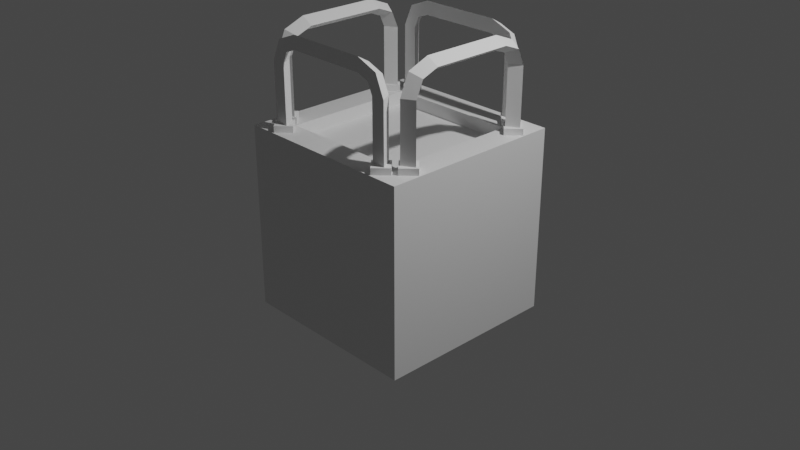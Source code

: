 # Source: Passable_Obstacle_-_Pit_Single_.blend  (saved by Blender 2.83.19; exported with 4.5.12 LTS)
import bpy
from mathutils import Matrix  # noqa: F401  (used for matrix-valued properties, if any)

bpy.ops.wm.read_factory_settings(use_empty=True)
scene = bpy.context.scene
scene.name = 'Scene'

# ---- collections
col_collection = bpy.data.collections.new('Collection'); scene.collection.children.link(col_collection)

# ---- materials (node trees are filled in below, after node groups)
mat_material = bpy.data.materials.new('Material')
mat_material.alpha_threshold = 0.0
mat_material.use_transparent_shadow = False
mat_material.line_color = (0.0, 0.0, 0.0, 1.0)

# ---- material node trees
mat_material.use_nodes = True; mat_material.node_tree.nodes.clear()
_N = mat_material.node_tree.nodes; _L = mat_material.node_tree.links
n0 = _N.new('ShaderNodeOutputMaterial'); n0.name = 'Material Output'; n0.location = (300, 300)
n1 = _N.new('ShaderNodeBsdfPrincipled'); n1.name = 'Principled BSDF'; n1.location = (10, 300)
n1.distribution = 'GGX'
n1.subsurface_method = 'BURLEY'
n1.inputs[2].default_value = 0.4
n1.inputs[3].default_value = 1.45
n1.inputs[27].default_value = (0.0, 0.0, 0.0, 1.0)
n1.inputs[28].default_value = 1.0
_L.new(n1.outputs[0], n0.inputs[0])
n0.is_active_output = True

# ---- world
world_world = bpy.data.worlds.new('World'); scene.world = world_world
world_world.use_nodes = True; world_world.node_tree.nodes.clear()
_N = world_world.node_tree.nodes; _L = world_world.node_tree.links
n0 = _N.new('ShaderNodeOutputWorld'); n0.name = 'World Output'; n0.location = (300, 300)
n1 = _N.new('ShaderNodeBackground'); n1.name = 'Background'; n1.location = (10, 300)
n1.inputs[0].default_value = (0.05088, 0.05088, 0.05088, 1.0)
_L.new(n1.outputs[0], n0.inputs[0])
n0.is_active_output = True
world_world.color = (0.05088, 0.05088, 0.05088)
world_world.use_sun_shadow = False
world_world.sun_shadow_jitter_overblur = 0.0

# ---- cameras
cam_camera = bpy.data.cameras.new('Camera')
cam_camera.clip_end = 100.0
cam_camera.ortho_scale = 7.314

# ---- lights
light_light = bpy.data.lights.new('Light', 'POINT')
light_light.transmission_factor = 0.0
light_light.energy = 1000.0
light_light.shadow_soft_size = 0.1
light_light.shadow_maximum_resolution = 0.006
light_light.use_absolute_resolution = True

# ---- meshes
me_cube = bpy.data.meshes.new('Cube')
me_cube.from_pydata([(1.0, 1.0, 1.0), (1.0, 1.0, -1.0), (1.0, -1.0, 1.0), (1.0, -1.0, -1.0), (-1.0, 1.0, 1.0), (-1.0, 1.0, -1.0), (-1.0, -1.0, 1.0), (-1.0, -1.0, -1.0), (0.7136, -0.7136, 1.0), (-0.7136, -0.7136, 1.0), (0.7136, 0.7136, 1.0), (-0.7136, 0.7136, 1.0), (0.7136, -0.7136, -1.0), (-0.7136, -0.7136, -1.0), (0.7136, 0.7136, -1.0), (-0.7136, 0.7136, -1.0)], [], [(6, 2, 8, 9), (3, 2, 6, 7), (7, 6, 4, 5), (1, 0, 2, 3), (5, 4, 0, 1), (10, 11, 15, 14), (4, 6, 9, 11), (2, 0, 10, 8), (0, 4, 11, 10), (8, 10, 14, 12), (11, 9, 13, 15), (9, 8, 12, 13), (12, 14, 15, 13)])
_uv = me_cube.uv_layers.new(name='UVMap')
_uv.uv.foreach_set('vector', [0.625, 1.0, 0.625, 0.75, 0.625, 0.75, 0.625, 1.0, 0.375, 0.75, 0.625, 0.75, 0.625, 1.0, 0.375, 1.0, 0.375, 0.0, 0.625, 0.0, 0.625, 0.25, 0.375, 0.25, 0.375, 0.5, 0.625, 0.5, 0.625, 0.75, 0.375, 0.75, 0.375, 0.25, 0.625, 0.25, 0.625, 0.5, 0.375, 0.5, 0.625, 0.5, 0.625, 0.25, 0.625, 0.25, 0.625, 0.5, 0.625, 0.25, 0.625, 0.0, 0.625, 0.0, 0.625, 0.25, 0.625, 0.75, 0.625, 0.5, 0.625, 0.5, 0.625, 0.75, 0.625, 0.5, 0.625, 0.25, 0.625, 0.25, 0.625, 0.5, 0.625, 0.75, 0.625, 0.5, 0.625, 0.5, 0.625, 0.75, 0.625, 0.25, 0.625, 0.0, 0.625, 0.0, 0.625, 0.25, 0.625, 1.0, 0.625, 0.75, 0.625, 0.75, 0.625, 1.0, 0.625, 0.75, 0.625, 0.5, 0.625, 0.25, 0.625, 0.0])
me_cube.materials.append(mat_material)
me_cube.use_remesh_preserve_volume = False
me_cube.use_remesh_preserve_attributes = False
me_cube.use_mirror_vertex_groups = False
me_cube.update()
me_circle = bpy.data.meshes.new('Circle')
me_circle.from_pydata([(-5.424, -0.3969, 1.157), (-6.67, -1.643, 1.157), (-7.915, -0.3969, 1.157), (-6.67, 0.8488, 1.157), (-5.424, -0.3969, -0.1266), (-6.67, -1.643, -0.1266), (-7.915, -0.3969, -0.1266), (-6.67, 0.8488, -0.1266), (6.467, 0.8488, -0.1266), (5.221, -0.3969, -0.1266), (6.467, -1.643, -0.1266), (7.713, -0.3969, -0.1266), (6.467, 0.8488, 1.157), (5.221, -0.3969, 1.157), (6.467, -1.643, 1.157), (7.713, -0.3969, 1.157)], [], [(2, 1, 0, 3), (4, 7, 3, 0), (7, 6, 2, 3), (5, 4, 0, 1), (6, 5, 1, 2), (9, 10, 14, 13), (10, 11, 15, 14), (8, 9, 13, 12), (11, 8, 12, 15), (13, 14, 15, 12)])
_uv = me_circle.uv_layers.new(name='UVMap')
_uv.uv.foreach_set('vector', [0.0, 0.0, 0.0, 0.0, 0.0, 0.0, 0.0, 0.0, 0.0, 0.0, 0.0, 0.0, 0.0, 0.0, 0.0, 0.0, 0.0, 0.0, 0.0, 0.0, 0.0, 0.0, 0.0, 0.0, 0.0, 0.0, 0.0, 0.0, 0.0, 0.0, 0.0, 0.0, 0.0, 0.0, 0.0, 0.0, 0.0, 0.0, 0.0, 0.0, 0.0, 0.0, 0.0, 0.0, 0.0, 0.0, 0.0, 0.0, 0.0, 0.0, 0.0, 0.0, 0.0, 0.0, 0.0, 0.0, 0.0, 0.0, 0.0, 0.0, 0.0, 0.0, 0.0, 0.0, 0.0, 0.0, 0.0, 0.0, 0.0, 0.0, 0.0, 0.0, 0.0, 0.0, 0.0, 0.0, 0.0, 0.0, 0.0, 0.0])
me_circle.use_remesh_fix_poles = True
me_circle.use_remesh_preserve_attributes = False
me_circle.use_mirror_vertex_groups = False
me_circle.update()
me_circle_004 = bpy.data.meshes.new('Circle.004')
me_circle_004.from_pydata([(-6.689, 0.4823, 1.2), (-7.387, -0.7263, 1.2), (-5.992, -0.7263, 1.2), (-6.689, 0.4823, 7.244), (-7.387, -0.7263, 7.244), (-5.992, -0.7263, 7.244), (-5.966, 0.4823, 8.882), (-6.459, -0.7263, 9.375), (-5.472, -0.7263, 8.388), (-4.296, 0.4823, 9.528), (-4.296, -0.7263, 10.23), (-4.296, -0.7263, 8.83), (-0.3959, 0.4823, 9.528), (-0.3959, -0.7263, 10.23), (-0.3959, -0.7263, 8.83), (6.425, 0.4823, 1.2), (7.122, -0.7263, 1.2), (5.727, -0.7263, 1.2), (6.425, 0.4823, 7.244), (7.122, -0.7263, 7.244), (5.727, -0.7263, 7.244), (5.701, 0.4823, 8.882), (6.194, -0.7263, 9.375), (5.208, -0.7263, 8.388), (4.031, 0.4823, 9.528), (4.031, -0.7263, 10.23), (4.031, -0.7263, 8.83), (0.3053, 0.4823, 9.528), (0.3053, -0.7263, 10.23), (0.3053, -0.7263, 8.83)], [], [(2, 0, 3, 5), (1, 2, 5, 4), (0, 1, 4, 3), (5, 3, 6, 8), (4, 5, 8, 7), (3, 4, 7, 6), (8, 6, 9, 11), (7, 8, 11, 10), (6, 7, 10, 9), (11, 9, 12, 14), (10, 11, 14, 13), (9, 10, 13, 12), (17, 20, 18, 15), (16, 19, 20, 17), (15, 18, 19, 16), (20, 23, 21, 18), (19, 22, 23, 20), (18, 21, 22, 19), (23, 26, 24, 21), (22, 25, 26, 23), (21, 24, 25, 22), (26, 29, 27, 24), (25, 28, 29, 26), (24, 27, 28, 25), (13, 28, 27, 12), (14, 29, 28, 13), (12, 27, 29, 14)])
_uv = me_circle_004.uv_layers.new(name='UVMap')
_uv.uv.foreach_set('vector', [0.0, 0.0, 0.0, 0.0, 0.0, 0.0, 0.0, 0.0, 0.0, 0.0, 0.0, 0.0, 0.0, 0.0, 0.0, 0.0, 0.0, 0.0, 0.0, 0.0, 0.0, 0.0, 0.0, 0.0, 0.0, 0.0, 0.0, 0.0, 0.0, 0.0, 0.0, 0.0, 0.0, 0.0, 0.0, 0.0, 0.0, 0.0, 0.0, 0.0, 0.0, 0.0, 0.0, 0.0, 0.0, 0.0, 0.0, 0.0, 0.0, 0.0, 0.0, 0.0, 0.0, 0.0, 0.0, 0.0, 0.0, 0.0, 0.0, 0.0, 0.0, 0.0, 0.0, 0.0, 0.0, 0.0, 0.0, 0.0, 0.0, 0.0, 0.0, 0.0, 0.0, 0.0, 0.0, 0.0, 0.0, 0.0, 0.0, 0.0, 0.0, 0.0, 0.0, 0.0, 0.0, 0.0, 0.0, 0.0, 0.0, 0.0, 0.0, 0.0, 0.0, 0.0, 0.0, 0.0, 0.0, 0.0, 0.0, 0.0, 0.0, 0.0, 0.0, 0.0, 0.0, 0.0, 0.0, 0.0, 0.0, 0.0, 0.0, 0.0, 0.0, 0.0, 0.0, 0.0, 0.0, 0.0, 0.0, 0.0, 0.0, 0.0, 0.0, 0.0, 0.0, 0.0, 0.0, 0.0, 0.0, 0.0, 0.0, 0.0, 0.0, 0.0, 0.0, 0.0, 0.0, 0.0, 0.0, 0.0, 0.0, 0.0, 0.0, 0.0, 0.0, 0.0, 0.0, 0.0, 0.0, 0.0, 0.0, 0.0, 0.0, 0.0, 0.0, 0.0, 0.0, 0.0, 0.0, 0.0, 0.0, 0.0, 0.0, 0.0, 0.0, 0.0, 0.0, 0.0, 0.0, 0.0, 0.0, 0.0, 0.0, 0.0, 0.0, 0.0, 0.0, 0.0, 0.0, 0.0, 0.0, 0.0, 0.0, 0.0, 0.0, 0.0, 0.0, 0.0, 0.0, 0.0, 0.0, 0.0, 0.0, 0.0, 0.0, 0.0, 0.0, 0.0, 0.0, 0.0, 0.0, 0.0, 0.0, 0.0, 0.0, 0.0, 0.0, 0.0, 0.0, 0.0, 0.0, 0.0, 0.0, 0.0, 0.0, 0.0])
me_circle_004.use_remesh_fix_poles = True
me_circle_004.use_remesh_preserve_attributes = False
me_circle_004.use_mirror_vertex_groups = False
me_circle_004.update()
me_circle_006 = bpy.data.meshes.new('Circle.006')
me_circle_006.from_pydata([(-5.424, -0.3969, 1.157), (-6.67, -1.643, 1.157), (-7.915, -0.3969, 1.157), (-6.67, 0.8488, 1.157), (-5.424, -0.3969, -0.1266), (-6.67, -1.643, -0.1266), (-7.915, -0.3969, -0.1266), (-6.67, 0.8488, -0.1266), (6.467, 0.8488, -0.1266), (5.221, -0.3969, -0.1266), (6.467, -1.643, -0.1266), (7.713, -0.3969, -0.1266), (6.467, 0.8488, 1.157), (5.221, -0.3969, 1.157), (6.467, -1.643, 1.157), (7.713, -0.3969, 1.157)], [], [(2, 1, 0, 3), (4, 7, 3, 0), (7, 6, 2, 3), (5, 4, 0, 1), (6, 5, 1, 2), (9, 10, 14, 13), (10, 11, 15, 14), (8, 9, 13, 12), (11, 8, 12, 15), (13, 14, 15, 12)])
_uv = me_circle_006.uv_layers.new(name='UVMap')
_uv.uv.foreach_set('vector', [0.0, 0.0, 0.0, 0.0, 0.0, 0.0, 0.0, 0.0, 0.0, 0.0, 0.0, 0.0, 0.0, 0.0, 0.0, 0.0, 0.0, 0.0, 0.0, 0.0, 0.0, 0.0, 0.0, 0.0, 0.0, 0.0, 0.0, 0.0, 0.0, 0.0, 0.0, 0.0, 0.0, 0.0, 0.0, 0.0, 0.0, 0.0, 0.0, 0.0, 0.0, 0.0, 0.0, 0.0, 0.0, 0.0, 0.0, 0.0, 0.0, 0.0, 0.0, 0.0, 0.0, 0.0, 0.0, 0.0, 0.0, 0.0, 0.0, 0.0, 0.0, 0.0, 0.0, 0.0, 0.0, 0.0, 0.0, 0.0, 0.0, 0.0, 0.0, 0.0, 0.0, 0.0, 0.0, 0.0, 0.0, 0.0, 0.0, 0.0])
me_circle_006.use_remesh_fix_poles = True
me_circle_006.use_remesh_preserve_attributes = False
me_circle_006.use_mirror_vertex_groups = False
me_circle_006.update()
me_circle_008 = bpy.data.meshes.new('Circle.008')
me_circle_008.from_pydata([(-5.424, -0.3969, 1.157), (-6.67, -1.643, 1.157), (-7.915, -0.3969, 1.157), (-6.67, 0.8488, 1.157), (-5.424, -0.3969, -0.1266), (-6.67, -1.643, -0.1266), (-7.915, -0.3969, -0.1266), (-6.67, 0.8488, -0.1266), (6.467, 0.8488, -0.1266), (5.221, -0.3969, -0.1266), (6.467, -1.643, -0.1266), (7.713, -0.3969, -0.1266), (6.467, 0.8488, 1.157), (5.221, -0.3969, 1.157), (6.467, -1.643, 1.157), (7.713, -0.3969, 1.157)], [], [(2, 1, 0, 3), (4, 7, 3, 0), (7, 6, 2, 3), (5, 4, 0, 1), (6, 5, 1, 2), (9, 10, 14, 13), (10, 11, 15, 14), (8, 9, 13, 12), (11, 8, 12, 15), (13, 14, 15, 12)])
_uv = me_circle_008.uv_layers.new(name='UVMap')
_uv.uv.foreach_set('vector', [0.0, 0.0, 0.0, 0.0, 0.0, 0.0, 0.0, 0.0, 0.0, 0.0, 0.0, 0.0, 0.0, 0.0, 0.0, 0.0, 0.0, 0.0, 0.0, 0.0, 0.0, 0.0, 0.0, 0.0, 0.0, 0.0, 0.0, 0.0, 0.0, 0.0, 0.0, 0.0, 0.0, 0.0, 0.0, 0.0, 0.0, 0.0, 0.0, 0.0, 0.0, 0.0, 0.0, 0.0, 0.0, 0.0, 0.0, 0.0, 0.0, 0.0, 0.0, 0.0, 0.0, 0.0, 0.0, 0.0, 0.0, 0.0, 0.0, 0.0, 0.0, 0.0, 0.0, 0.0, 0.0, 0.0, 0.0, 0.0, 0.0, 0.0, 0.0, 0.0, 0.0, 0.0, 0.0, 0.0, 0.0, 0.0, 0.0, 0.0])
me_circle_008.use_remesh_fix_poles = True
me_circle_008.use_remesh_preserve_attributes = False
me_circle_008.use_mirror_vertex_groups = False
me_circle_008.update()
me_circle_010 = bpy.data.meshes.new('Circle.010')
me_circle_010.from_pydata([(-5.424, -0.3969, 1.157), (-6.67, -1.643, 1.157), (-7.915, -0.3969, 1.157), (-6.67, 0.8488, 1.157), (-5.424, -0.3969, -0.1266), (-6.67, -1.643, -0.1266), (-7.915, -0.3969, -0.1266), (-6.67, 0.8488, -0.1266), (6.467, 0.8488, -0.1266), (5.221, -0.3969, -0.1266), (6.467, -1.643, -0.1266), (7.713, -0.3969, -0.1266), (6.467, 0.8488, 1.157), (5.221, -0.3969, 1.157), (6.467, -1.643, 1.157), (7.713, -0.3969, 1.157)], [], [(2, 1, 0, 3), (4, 7, 3, 0), (7, 6, 2, 3), (5, 4, 0, 1), (6, 5, 1, 2), (9, 10, 14, 13), (10, 11, 15, 14), (8, 9, 13, 12), (11, 8, 12, 15), (13, 14, 15, 12)])
_uv = me_circle_010.uv_layers.new(name='UVMap')
_uv.uv.foreach_set('vector', [0.0, 0.0, 0.0, 0.0, 0.0, 0.0, 0.0, 0.0, 0.0, 0.0, 0.0, 0.0, 0.0, 0.0, 0.0, 0.0, 0.0, 0.0, 0.0, 0.0, 0.0, 0.0, 0.0, 0.0, 0.0, 0.0, 0.0, 0.0, 0.0, 0.0, 0.0, 0.0, 0.0, 0.0, 0.0, 0.0, 0.0, 0.0, 0.0, 0.0, 0.0, 0.0, 0.0, 0.0, 0.0, 0.0, 0.0, 0.0, 0.0, 0.0, 0.0, 0.0, 0.0, 0.0, 0.0, 0.0, 0.0, 0.0, 0.0, 0.0, 0.0, 0.0, 0.0, 0.0, 0.0, 0.0, 0.0, 0.0, 0.0, 0.0, 0.0, 0.0, 0.0, 0.0, 0.0, 0.0, 0.0, 0.0, 0.0, 0.0])
me_circle_010.use_remesh_fix_poles = True
me_circle_010.use_remesh_preserve_attributes = False
me_circle_010.use_mirror_vertex_groups = False
me_circle_010.update()
me_circle_015 = bpy.data.meshes.new('Circle.015')
me_circle_015.from_pydata([(-6.689, 0.4823, 1.2), (-7.387, -0.7263, 1.2), (-5.992, -0.7263, 1.2), (-6.689, 0.4823, 7.244), (-7.387, -0.7263, 7.244), (-5.992, -0.7263, 7.244), (-5.966, 0.4823, 8.882), (-6.459, -0.7263, 9.375), (-5.472, -0.7263, 8.388), (-4.296, 0.4823, 9.528), (-4.296, -0.7263, 10.23), (-4.296, -0.7263, 8.83), (-0.3959, 0.4823, 9.528), (-0.3959, -0.7263, 10.23), (-0.3959, -0.7263, 8.83), (6.425, 0.4823, 1.2), (7.122, -0.7263, 1.2), (5.727, -0.7263, 1.2), (6.425, 0.4823, 7.244), (7.122, -0.7263, 7.244), (5.727, -0.7263, 7.244), (5.701, 0.4823, 8.882), (6.194, -0.7263, 9.375), (5.208, -0.7263, 8.388), (4.031, 0.4823, 9.528), (4.031, -0.7263, 10.23), (4.031, -0.7263, 8.83), (0.3053, 0.4823, 9.528), (0.3053, -0.7263, 10.23), (0.3053, -0.7263, 8.83)], [], [(2, 0, 3, 5), (1, 2, 5, 4), (0, 1, 4, 3), (5, 3, 6, 8), (4, 5, 8, 7), (3, 4, 7, 6), (8, 6, 9, 11), (7, 8, 11, 10), (6, 7, 10, 9), (11, 9, 12, 14), (10, 11, 14, 13), (9, 10, 13, 12), (17, 20, 18, 15), (16, 19, 20, 17), (15, 18, 19, 16), (20, 23, 21, 18), (19, 22, 23, 20), (18, 21, 22, 19), (23, 26, 24, 21), (22, 25, 26, 23), (21, 24, 25, 22), (26, 29, 27, 24), (25, 28, 29, 26), (24, 27, 28, 25), (13, 28, 27, 12), (14, 29, 28, 13), (12, 27, 29, 14)])
_uv = me_circle_015.uv_layers.new(name='UVMap')
_uv.uv.foreach_set('vector', [0.0, 0.0, 0.0, 0.0, 0.0, 0.0, 0.0, 0.0, 0.0, 0.0, 0.0, 0.0, 0.0, 0.0, 0.0, 0.0, 0.0, 0.0, 0.0, 0.0, 0.0, 0.0, 0.0, 0.0, 0.0, 0.0, 0.0, 0.0, 0.0, 0.0, 0.0, 0.0, 0.0, 0.0, 0.0, 0.0, 0.0, 0.0, 0.0, 0.0, 0.0, 0.0, 0.0, 0.0, 0.0, 0.0, 0.0, 0.0, 0.0, 0.0, 0.0, 0.0, 0.0, 0.0, 0.0, 0.0, 0.0, 0.0, 0.0, 0.0, 0.0, 0.0, 0.0, 0.0, 0.0, 0.0, 0.0, 0.0, 0.0, 0.0, 0.0, 0.0, 0.0, 0.0, 0.0, 0.0, 0.0, 0.0, 0.0, 0.0, 0.0, 0.0, 0.0, 0.0, 0.0, 0.0, 0.0, 0.0, 0.0, 0.0, 0.0, 0.0, 0.0, 0.0, 0.0, 0.0, 0.0, 0.0, 0.0, 0.0, 0.0, 0.0, 0.0, 0.0, 0.0, 0.0, 0.0, 0.0, 0.0, 0.0, 0.0, 0.0, 0.0, 0.0, 0.0, 0.0, 0.0, 0.0, 0.0, 0.0, 0.0, 0.0, 0.0, 0.0, 0.0, 0.0, 0.0, 0.0, 0.0, 0.0, 0.0, 0.0, 0.0, 0.0, 0.0, 0.0, 0.0, 0.0, 0.0, 0.0, 0.0, 0.0, 0.0, 0.0, 0.0, 0.0, 0.0, 0.0, 0.0, 0.0, 0.0, 0.0, 0.0, 0.0, 0.0, 0.0, 0.0, 0.0, 0.0, 0.0, 0.0, 0.0, 0.0, 0.0, 0.0, 0.0, 0.0, 0.0, 0.0, 0.0, 0.0, 0.0, 0.0, 0.0, 0.0, 0.0, 0.0, 0.0, 0.0, 0.0, 0.0, 0.0, 0.0, 0.0, 0.0, 0.0, 0.0, 0.0, 0.0, 0.0, 0.0, 0.0, 0.0, 0.0, 0.0, 0.0, 0.0, 0.0, 0.0, 0.0, 0.0, 0.0, 0.0, 0.0, 0.0, 0.0, 0.0, 0.0, 0.0, 0.0, 0.0, 0.0, 0.0, 0.0, 0.0, 0.0])
me_circle_015.use_remesh_fix_poles = True
me_circle_015.use_remesh_preserve_attributes = False
me_circle_015.use_mirror_vertex_groups = False
me_circle_015.update()
me_circle_016 = bpy.data.meshes.new('Circle.016')
me_circle_016.from_pydata([(-6.689, 0.4823, 1.2), (-7.387, -0.7263, 1.2), (-5.992, -0.7263, 1.2), (-6.689, 0.4823, 7.244), (-7.387, -0.7263, 7.244), (-5.992, -0.7263, 7.244), (-5.966, 0.4823, 8.882), (-6.459, -0.7263, 9.375), (-5.472, -0.7263, 8.388), (-4.296, 0.4823, 9.528), (-4.296, -0.7263, 10.23), (-4.296, -0.7263, 8.83), (-0.3959, 0.4823, 9.528), (-0.3959, -0.7263, 10.23), (-0.3959, -0.7263, 8.83), (6.425, 0.4823, 1.2), (7.122, -0.7263, 1.2), (5.727, -0.7263, 1.2), (6.425, 0.4823, 7.244), (7.122, -0.7263, 7.244), (5.727, -0.7263, 7.244), (5.701, 0.4823, 8.882), (6.194, -0.7263, 9.375), (5.208, -0.7263, 8.388), (4.031, 0.4823, 9.528), (4.031, -0.7263, 10.23), (4.031, -0.7263, 8.83), (0.3053, 0.4823, 9.528), (0.3053, -0.7263, 10.23), (0.3053, -0.7263, 8.83)], [], [(2, 0, 3, 5), (1, 2, 5, 4), (0, 1, 4, 3), (5, 3, 6, 8), (4, 5, 8, 7), (3, 4, 7, 6), (8, 6, 9, 11), (7, 8, 11, 10), (6, 7, 10, 9), (11, 9, 12, 14), (10, 11, 14, 13), (9, 10, 13, 12), (17, 20, 18, 15), (16, 19, 20, 17), (15, 18, 19, 16), (20, 23, 21, 18), (19, 22, 23, 20), (18, 21, 22, 19), (23, 26, 24, 21), (22, 25, 26, 23), (21, 24, 25, 22), (26, 29, 27, 24), (25, 28, 29, 26), (24, 27, 28, 25), (13, 28, 27, 12), (14, 29, 28, 13), (12, 27, 29, 14)])
_uv = me_circle_016.uv_layers.new(name='UVMap')
_uv.uv.foreach_set('vector', [0.0, 0.0, 0.0, 0.0, 0.0, 0.0, 0.0, 0.0, 0.0, 0.0, 0.0, 0.0, 0.0, 0.0, 0.0, 0.0, 0.0, 0.0, 0.0, 0.0, 0.0, 0.0, 0.0, 0.0, 0.0, 0.0, 0.0, 0.0, 0.0, 0.0, 0.0, 0.0, 0.0, 0.0, 0.0, 0.0, 0.0, 0.0, 0.0, 0.0, 0.0, 0.0, 0.0, 0.0, 0.0, 0.0, 0.0, 0.0, 0.0, 0.0, 0.0, 0.0, 0.0, 0.0, 0.0, 0.0, 0.0, 0.0, 0.0, 0.0, 0.0, 0.0, 0.0, 0.0, 0.0, 0.0, 0.0, 0.0, 0.0, 0.0, 0.0, 0.0, 0.0, 0.0, 0.0, 0.0, 0.0, 0.0, 0.0, 0.0, 0.0, 0.0, 0.0, 0.0, 0.0, 0.0, 0.0, 0.0, 0.0, 0.0, 0.0, 0.0, 0.0, 0.0, 0.0, 0.0, 0.0, 0.0, 0.0, 0.0, 0.0, 0.0, 0.0, 0.0, 0.0, 0.0, 0.0, 0.0, 0.0, 0.0, 0.0, 0.0, 0.0, 0.0, 0.0, 0.0, 0.0, 0.0, 0.0, 0.0, 0.0, 0.0, 0.0, 0.0, 0.0, 0.0, 0.0, 0.0, 0.0, 0.0, 0.0, 0.0, 0.0, 0.0, 0.0, 0.0, 0.0, 0.0, 0.0, 0.0, 0.0, 0.0, 0.0, 0.0, 0.0, 0.0, 0.0, 0.0, 0.0, 0.0, 0.0, 0.0, 0.0, 0.0, 0.0, 0.0, 0.0, 0.0, 0.0, 0.0, 0.0, 0.0, 0.0, 0.0, 0.0, 0.0, 0.0, 0.0, 0.0, 0.0, 0.0, 0.0, 0.0, 0.0, 0.0, 0.0, 0.0, 0.0, 0.0, 0.0, 0.0, 0.0, 0.0, 0.0, 0.0, 0.0, 0.0, 0.0, 0.0, 0.0, 0.0, 0.0, 0.0, 0.0, 0.0, 0.0, 0.0, 0.0, 0.0, 0.0, 0.0, 0.0, 0.0, 0.0, 0.0, 0.0, 0.0, 0.0, 0.0, 0.0, 0.0, 0.0, 0.0, 0.0, 0.0, 0.0])
me_circle_016.use_remesh_fix_poles = True
me_circle_016.use_remesh_preserve_attributes = False
me_circle_016.use_mirror_vertex_groups = False
me_circle_016.update()
me_circle_017 = bpy.data.meshes.new('Circle.017')
me_circle_017.from_pydata([(-6.689, 0.4823, 1.2), (-7.387, -0.7263, 1.2), (-5.992, -0.7263, 1.2), (-6.689, 0.4823, 7.244), (-7.387, -0.7263, 7.244), (-5.992, -0.7263, 7.244), (-5.966, 0.4823, 8.882), (-6.459, -0.7263, 9.375), (-5.472, -0.7263, 8.388), (-4.296, 0.4823, 9.528), (-4.296, -0.7263, 10.23), (-4.296, -0.7263, 8.83), (-0.3959, 0.4823, 9.528), (-0.3959, -0.7263, 10.23), (-0.3959, -0.7263, 8.83), (6.425, 0.4823, 1.2), (7.122, -0.7263, 1.2), (5.727, -0.7263, 1.2), (6.425, 0.4823, 7.244), (7.122, -0.7263, 7.244), (5.727, -0.7263, 7.244), (5.701, 0.4823, 8.882), (6.194, -0.7263, 9.375), (5.208, -0.7263, 8.388), (4.031, 0.4823, 9.528), (4.031, -0.7263, 10.23), (4.031, -0.7263, 8.83), (0.3053, 0.4823, 9.528), (0.3053, -0.7263, 10.23), (0.3053, -0.7263, 8.83)], [], [(2, 0, 3, 5), (1, 2, 5, 4), (0, 1, 4, 3), (5, 3, 6, 8), (4, 5, 8, 7), (3, 4, 7, 6), (8, 6, 9, 11), (7, 8, 11, 10), (6, 7, 10, 9), (11, 9, 12, 14), (10, 11, 14, 13), (9, 10, 13, 12), (17, 20, 18, 15), (16, 19, 20, 17), (15, 18, 19, 16), (20, 23, 21, 18), (19, 22, 23, 20), (18, 21, 22, 19), (23, 26, 24, 21), (22, 25, 26, 23), (21, 24, 25, 22), (26, 29, 27, 24), (25, 28, 29, 26), (24, 27, 28, 25), (13, 28, 27, 12), (14, 29, 28, 13), (12, 27, 29, 14)])
_uv = me_circle_017.uv_layers.new(name='UVMap')
_uv.uv.foreach_set('vector', [0.0, 0.0, 0.0, 0.0, 0.0, 0.0, 0.0, 0.0, 0.0, 0.0, 0.0, 0.0, 0.0, 0.0, 0.0, 0.0, 0.0, 0.0, 0.0, 0.0, 0.0, 0.0, 0.0, 0.0, 0.0, 0.0, 0.0, 0.0, 0.0, 0.0, 0.0, 0.0, 0.0, 0.0, 0.0, 0.0, 0.0, 0.0, 0.0, 0.0, 0.0, 0.0, 0.0, 0.0, 0.0, 0.0, 0.0, 0.0, 0.0, 0.0, 0.0, 0.0, 0.0, 0.0, 0.0, 0.0, 0.0, 0.0, 0.0, 0.0, 0.0, 0.0, 0.0, 0.0, 0.0, 0.0, 0.0, 0.0, 0.0, 0.0, 0.0, 0.0, 0.0, 0.0, 0.0, 0.0, 0.0, 0.0, 0.0, 0.0, 0.0, 0.0, 0.0, 0.0, 0.0, 0.0, 0.0, 0.0, 0.0, 0.0, 0.0, 0.0, 0.0, 0.0, 0.0, 0.0, 0.0, 0.0, 0.0, 0.0, 0.0, 0.0, 0.0, 0.0, 0.0, 0.0, 0.0, 0.0, 0.0, 0.0, 0.0, 0.0, 0.0, 0.0, 0.0, 0.0, 0.0, 0.0, 0.0, 0.0, 0.0, 0.0, 0.0, 0.0, 0.0, 0.0, 0.0, 0.0, 0.0, 0.0, 0.0, 0.0, 0.0, 0.0, 0.0, 0.0, 0.0, 0.0, 0.0, 0.0, 0.0, 0.0, 0.0, 0.0, 0.0, 0.0, 0.0, 0.0, 0.0, 0.0, 0.0, 0.0, 0.0, 0.0, 0.0, 0.0, 0.0, 0.0, 0.0, 0.0, 0.0, 0.0, 0.0, 0.0, 0.0, 0.0, 0.0, 0.0, 0.0, 0.0, 0.0, 0.0, 0.0, 0.0, 0.0, 0.0, 0.0, 0.0, 0.0, 0.0, 0.0, 0.0, 0.0, 0.0, 0.0, 0.0, 0.0, 0.0, 0.0, 0.0, 0.0, 0.0, 0.0, 0.0, 0.0, 0.0, 0.0, 0.0, 0.0, 0.0, 0.0, 0.0, 0.0, 0.0, 0.0, 0.0, 0.0, 0.0, 0.0, 0.0, 0.0, 0.0, 0.0, 0.0, 0.0, 0.0])
me_circle_017.use_remesh_fix_poles = True
me_circle_017.use_remesh_preserve_attributes = False
me_circle_017.use_mirror_vertex_groups = False
me_circle_017.update()
me_cube_001 = bpy.data.meshes.new('Cube.001')
me_cube_001.from_pydata([(0.7136, -0.7136, 0.8605), (-0.7136, -0.7136, 0.8605), (0.7136, 0.7136, 0.8605), (-0.7136, 0.7136, 0.8605)], [], [(0, 1, 3, 2)])
_uv = me_cube_001.uv_layers.new(name='UVMap')
_uv.uv.foreach_set('vector', [0.625, 0.75, 0.625, 0.0, 0.625, 0.25, 0.625, 0.5])
me_cube_001.materials.append(mat_material)
me_cube_001.use_remesh_preserve_volume = False
me_cube_001.use_remesh_preserve_attributes = False
me_cube_001.use_mirror_vertex_groups = False
me_cube_001.update()

# ---- objects
ob_cube = bpy.data.objects.new('Cube', me_cube)
ob_light = bpy.data.objects.new('Light', light_light)
ob_camera = bpy.data.objects.new('Camera', cam_camera)
ob_circle = bpy.data.objects.new('Circle', me_circle)
ob_circle_004 = bpy.data.objects.new('Circle.004', me_circle_004)
ob_circle_001 = bpy.data.objects.new('Circle.001', me_circle_006)
ob_circle_003 = bpy.data.objects.new('Circle.003', me_circle_008)
ob_circle_006 = bpy.data.objects.new('Circle.006', me_circle_010)
ob_circle_002 = bpy.data.objects.new('Circle.002', me_circle_015)
ob_circle_005 = bpy.data.objects.new('Circle.005', me_circle_016)
ob_circle_007 = bpy.data.objects.new('Circle.007', me_circle_017)
ob_cube_001 = bpy.data.objects.new('Cube.001', me_cube_001)

# ---- transforms, parenting, visibility, modifiers, constraints
ob_cube.location = (0.0, 0.0, 0.0)
ob_cube.lock_rotations_4d = False
ob_cube.empty_display_type = 'ARROWS'
ob_cube.lineart.crease_threshold = 0.0
ob_light.location = (4.076, 1.005, 5.904)
ob_light.rotation_euler = (0.6503, 0.05522, 1.866)
ob_light.lock_rotations_4d = False
ob_light.empty_display_type = 'ARROWS'
ob_light.color = (0.0, 0.0, 0.0, 0.0)
ob_light.lineart.crease_threshold = 0.0
ob_camera.location = (7.359, -6.926, 4.958)
ob_camera.rotation_euler = (1.109, 0.0, 0.8149)
ob_camera.lock_rotations_4d = False
ob_camera.empty_display_type = 'ARROWS'
ob_camera.color = (0.0, 0.0, 0.0, 0.0)
ob_camera.display_type = 'WIRE'
ob_camera.lineart.crease_threshold = 0.0
ob_circle.location = (0.0, -0.8166, 0.947)
ob_circle.scale = (0.1052, 0.1052, 0.1052)
ob_circle.lineart.crease_threshold = 0.0
ob_circle_004.location = (0.004892, -0.8158, 0.9299)
ob_circle_004.scale = (0.1052, 0.1052, 0.1052)
ob_circle_004.lineart.crease_threshold = 0.0
ob_circle_001.location = (0.0, 0.8991, 0.947)
ob_circle_001.scale = (0.1052, 0.1052, 0.1052)
ob_circle_001.lineart.crease_threshold = 0.0
ob_circle_003.location = (-0.8193, -0.006049, 0.947)
ob_circle_003.rotation_euler = (0.0, -0.0, -1.571)
ob_circle_003.scale = (0.1052, 0.1052, 0.1052)
ob_circle_003.lineart.crease_threshold = 0.0
ob_circle_006.location = (0.8964, -0.006049, 0.947)
ob_circle_006.rotation_euler = (0.0, -0.0, -1.571)
ob_circle_006.scale = (0.1052, 0.1052, 0.1052)
ob_circle_006.lineart.crease_threshold = 0.0
ob_circle_002.location = (0.004892, 0.8887, 0.9299)
ob_circle_002.scale = (0.1052, 0.1052, 0.1052)
ob_circle_002.lineart.crease_threshold = 0.0
ob_circle_005.location = (-0.8064, -0.01367, 0.9299)
ob_circle_005.rotation_euler = (0.0, -0.0, -1.571)
ob_circle_005.scale = (0.1052, 0.1052, 0.1052)
ob_circle_005.lineart.crease_threshold = 0.0
ob_circle_007.location = (0.8982, -0.01367, 0.9299)
ob_circle_007.rotation_euler = (0.0, -0.0, -1.571)
ob_circle_007.scale = (0.1052, 0.1052, 0.1052)
ob_circle_007.lineart.crease_threshold = 0.0
ob_cube_001.location = (0.0, 0.0, 0.0)
ob_cube_001.lock_rotations_4d = False
ob_cube_001.empty_display_type = 'ARROWS'
ob_cube_001.lineart.crease_threshold = 0.0

# ---- collection membership
col_collection.objects.link(ob_cube)
col_collection.objects.link(ob_light)
col_collection.objects.link(ob_camera)
col_collection.objects.link(ob_circle)
col_collection.objects.link(ob_circle_004)
col_collection.objects.link(ob_circle_001)
col_collection.objects.link(ob_circle_003)
col_collection.objects.link(ob_circle_006)
col_collection.objects.link(ob_circle_002)
col_collection.objects.link(ob_circle_005)
col_collection.objects.link(ob_circle_007)
col_collection.objects.link(ob_cube_001)

# ---- scene / render settings (as saved in the file)
scene.camera = ob_camera
scene.frame_start = 1; scene.frame_end = 250; scene.frame_set(1)
scene.render.engine = 'BLENDER_EEVEE_NEXT'
scene.cycles.use_denoising = False
scene.cycles.samples = 128
scene.cycles.sampling_pattern = 'TABULATED_SOBOL'
scene.cycles.use_adaptive_sampling = False
scene.cycles.use_light_tree = False
scene.view_settings.view_transform = 'Filmic'
bpy.context.view_layer.update()
